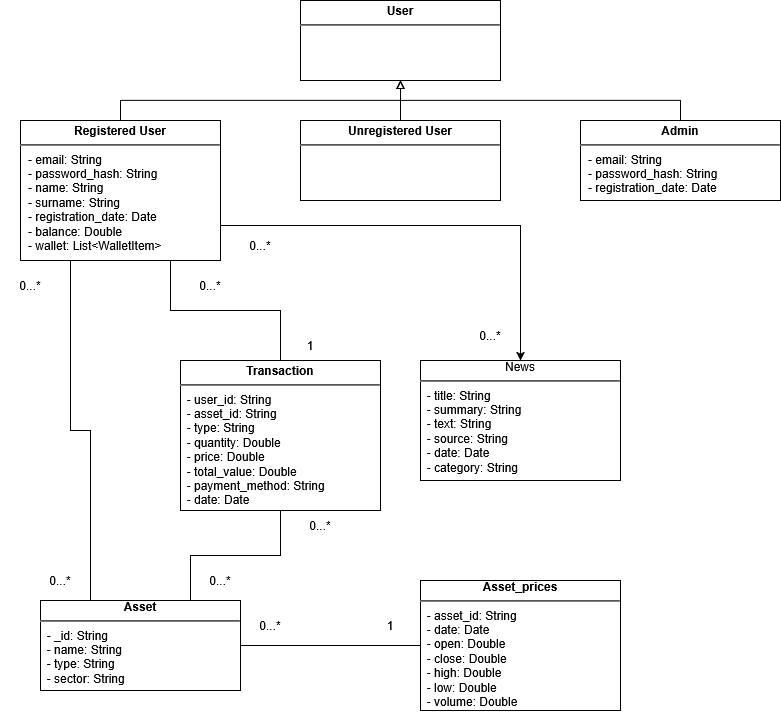

The diagram above was exported from draw.io. Its source (the exported page's mxGraphModel, read from the mxfile embedded in the PNG):
<mxGraphModel dx="1489" dy="776" grid="1" gridSize="10" guides="1" tooltips="1" connect="1" arrows="1" fold="1" page="1" pageScale="1.5" pageWidth="1169" pageHeight="826" background="none" math="0" shadow="0">
  <root>
    <mxCell id="0" style=";html=1;" />
    <mxCell id="1" style=";html=1;" parent="0" />
    <mxCell id="1672d66443f91eb5-10" value="&lt;p style=&quot;margin: 0px ; margin-top: 4px ; text-align: center&quot;&gt;&lt;b&gt;User&lt;/b&gt;&lt;/p&gt;&lt;hr&gt;&lt;p style=&quot;margin: 0px ; margin-left: 8px ; text-align: left&quot;&gt;&lt;br&gt;&lt;/p&gt;" style="shape=rect;html=1;overflow=fill;whiteSpace=wrap;" parent="1" vertex="1">
      <mxGeometry x="1240" y="40" width="200" height="80" as="geometry" />
    </mxCell>
    <mxCell id="RTUZF-nyiie7LnIV2f5B-1" style="edgeStyle=orthogonalEdgeStyle;rounded=0;orthogonalLoop=1;jettySize=auto;html=1;exitX=0.5;exitY=1;exitDx=0;exitDy=0;" parent="1" source="1672d66443f91eb5-10" target="1672d66443f91eb5-10" edge="1">
      <mxGeometry relative="1" as="geometry" />
    </mxCell>
    <mxCell id="4kch1ON3T1dObsqcz1uD-7" style="edgeStyle=orthogonalEdgeStyle;rounded=0;orthogonalLoop=1;jettySize=auto;html=1;exitX=0.5;exitY=0;exitDx=0;exitDy=0;entryX=0.5;entryY=1;entryDx=0;entryDy=0;endArrow=block;endFill=0;" parent="1" source="4kch1ON3T1dObsqcz1uD-2" target="1672d66443f91eb5-10" edge="1">
      <mxGeometry relative="1" as="geometry" />
    </mxCell>
    <mxCell id="4kch1ON3T1dObsqcz1uD-14" style="edgeStyle=orthogonalEdgeStyle;rounded=0;orthogonalLoop=1;jettySize=auto;html=1;exitX=0.75;exitY=1;exitDx=0;exitDy=0;entryX=0.5;entryY=0;entryDx=0;entryDy=0;endArrow=none;endFill=0;" parent="1" source="4kch1ON3T1dObsqcz1uD-2" target="4kch1ON3T1dObsqcz1uD-9" edge="1">
      <mxGeometry relative="1" as="geometry" />
    </mxCell>
    <mxCell id="4kch1ON3T1dObsqcz1uD-17" style="edgeStyle=orthogonalEdgeStyle;rounded=0;orthogonalLoop=1;jettySize=auto;html=1;exitX=0.25;exitY=1;exitDx=0;exitDy=0;entryX=0.25;entryY=0;entryDx=0;entryDy=0;endArrow=none;endFill=0;" parent="1" source="4kch1ON3T1dObsqcz1uD-2" target="4kch1ON3T1dObsqcz1uD-8" edge="1">
      <mxGeometry relative="1" as="geometry" />
    </mxCell>
    <mxCell id="C5ZxOxU7LR1KZkAPhQDG-1" style="edgeStyle=orthogonalEdgeStyle;rounded=0;orthogonalLoop=1;jettySize=auto;html=1;exitX=1;exitY=0.75;exitDx=0;exitDy=0;entryX=0.5;entryY=0;entryDx=0;entryDy=0;" edge="1" parent="1" source="4kch1ON3T1dObsqcz1uD-2" target="ftbcwfBqc0yyE7qDvvFW-10">
      <mxGeometry relative="1" as="geometry" />
    </mxCell>
    <mxCell id="4kch1ON3T1dObsqcz1uD-2" value="&lt;p style=&quot;margin: 0px ; margin-top: 4px ; text-align: center&quot;&gt;&lt;b&gt;Registered User&lt;/b&gt;&lt;/p&gt;&lt;hr&gt;&lt;p style=&quot;margin: 0px ; margin-left: 8px ; text-align: left&quot;&gt;- email: String&lt;br&gt;- password_hash: String&lt;/p&gt;&lt;p style=&quot;margin: 0px ; margin-left: 8px ; text-align: left&quot;&gt;- name: String&lt;/p&gt;&lt;p style=&quot;margin: 0px ; margin-left: 8px ; text-align: left&quot;&gt;- surname: String&lt;br&gt;- registration_date: Date&lt;br&gt;- balance: Double&lt;br&gt;- wallet: List&amp;lt;WalletItem&amp;gt;&lt;/p&gt;" style="shape=rect;html=1;overflow=fill;whiteSpace=wrap;" parent="1" vertex="1">
      <mxGeometry x="960" y="160" width="200" height="140" as="geometry" />
    </mxCell>
    <mxCell id="4kch1ON3T1dObsqcz1uD-5" style="edgeStyle=orthogonalEdgeStyle;rounded=0;orthogonalLoop=1;jettySize=auto;html=1;exitX=0.5;exitY=0;exitDx=0;exitDy=0;endArrow=block;endFill=0;" parent="1" source="4kch1ON3T1dObsqcz1uD-3" edge="1">
      <mxGeometry relative="1" as="geometry">
        <mxPoint x="1340" y="120" as="targetPoint" />
      </mxGeometry>
    </mxCell>
    <mxCell id="4kch1ON3T1dObsqcz1uD-3" value="&lt;p style=&quot;margin: 0px ; margin-top: 4px ; text-align: center&quot;&gt;&lt;b&gt;Unregistered User&lt;/b&gt;&lt;/p&gt;&lt;hr&gt;&lt;p style=&quot;margin: 0px ; margin-left: 8px ; text-align: left&quot;&gt;&lt;br&gt;&lt;/p&gt;" style="shape=rect;html=1;overflow=fill;whiteSpace=wrap;" parent="1" vertex="1">
      <mxGeometry x="1240" y="160" width="200" height="80" as="geometry" />
    </mxCell>
    <mxCell id="4kch1ON3T1dObsqcz1uD-6" style="edgeStyle=orthogonalEdgeStyle;rounded=0;orthogonalLoop=1;jettySize=auto;html=1;exitX=0.5;exitY=0;exitDx=0;exitDy=0;entryX=0.5;entryY=1;entryDx=0;entryDy=0;endArrow=block;endFill=0;" parent="1" source="4kch1ON3T1dObsqcz1uD-4" target="1672d66443f91eb5-10" edge="1">
      <mxGeometry relative="1" as="geometry" />
    </mxCell>
    <mxCell id="4kch1ON3T1dObsqcz1uD-4" value="&lt;p style=&quot;margin: 0px ; margin-top: 4px ; text-align: center&quot;&gt;&lt;b&gt;Admin&lt;/b&gt;&lt;/p&gt;&lt;hr&gt;&lt;p style=&quot;margin: 0px ; margin-left: 8px ; text-align: left&quot;&gt;- email: String&lt;br&gt;- password_hash: String&lt;br&gt;- registration_date: Date&lt;/p&gt;" style="shape=rect;html=1;overflow=fill;whiteSpace=wrap;" parent="1" vertex="1">
      <mxGeometry x="1520" y="160" width="200" height="80" as="geometry" />
    </mxCell>
    <mxCell id="ftbcwfBqc0yyE7qDvvFW-6" style="edgeStyle=orthogonalEdgeStyle;rounded=0;orthogonalLoop=1;jettySize=auto;html=1;endArrow=none;endFill=0;" parent="1" source="4kch1ON3T1dObsqcz1uD-8" target="ftbcwfBqc0yyE7qDvvFW-5" edge="1">
      <mxGeometry relative="1" as="geometry" />
    </mxCell>
    <mxCell id="4kch1ON3T1dObsqcz1uD-8" value="&lt;div&gt;&lt;b&gt;Asset&lt;/b&gt;&lt;/div&gt;&lt;hr&gt;&lt;div align=&quot;left&quot;&gt;&amp;nbsp; - _id: String&lt;br&gt;&amp;nbsp; - name: String&lt;br&gt;&amp;nbsp; - type: String&lt;br&gt;&amp;nbsp; - sector: String&lt;br&gt;&lt;br&gt;&lt;/div&gt;" style="shape=rect;html=1;overflow=fill;whiteSpace=wrap;" parent="1" vertex="1">
      <mxGeometry x="980" y="640" width="200" height="90" as="geometry" />
    </mxCell>
    <mxCell id="4kch1ON3T1dObsqcz1uD-16" style="edgeStyle=orthogonalEdgeStyle;rounded=0;orthogonalLoop=1;jettySize=auto;html=1;exitX=0.5;exitY=1;exitDx=0;exitDy=0;entryX=0.75;entryY=0;entryDx=0;entryDy=0;endArrow=none;endFill=0;" parent="1" source="4kch1ON3T1dObsqcz1uD-9" target="4kch1ON3T1dObsqcz1uD-8" edge="1">
      <mxGeometry relative="1" as="geometry" />
    </mxCell>
    <mxCell id="4kch1ON3T1dObsqcz1uD-9" value="&lt;p style=&quot;margin: 0px ; margin-top: 4px ; text-align: center&quot;&gt;&lt;b&gt;Transaction&lt;/b&gt;&lt;/p&gt;&lt;hr&gt;&lt;div align=&quot;left&quot;&gt;&amp;nbsp; - user_id: String&lt;br&gt;&amp;nbsp; - asset_id: String&lt;br&gt;&amp;nbsp; - type: String&lt;br&gt;&amp;nbsp; - quantity: Double&lt;br&gt;&amp;nbsp; - price: Double&lt;br&gt;&amp;nbsp; - total_value: Double&lt;br&gt;&amp;nbsp; - payment_method: String&lt;br&gt;&amp;nbsp; - date: Date&lt;/div&gt;" style="shape=rect;html=1;overflow=fill;whiteSpace=wrap;" parent="1" vertex="1">
      <mxGeometry x="1120" y="400" width="200" height="150" as="geometry" />
    </mxCell>
    <mxCell id="4kch1ON3T1dObsqcz1uD-18" value="0...*" style="text;html=1;whiteSpace=wrap;strokeColor=none;fillColor=none;align=center;verticalAlign=middle;rounded=0;" parent="1" vertex="1">
      <mxGeometry x="940" y="310" width="60" height="30" as="geometry" />
    </mxCell>
    <mxCell id="4kch1ON3T1dObsqcz1uD-19" value="0...*" style="text;html=1;whiteSpace=wrap;strokeColor=none;fillColor=none;align=center;verticalAlign=middle;rounded=0;" parent="1" vertex="1">
      <mxGeometry x="970" y="605" width="60" height="30" as="geometry" />
    </mxCell>
    <mxCell id="ftbcwfBqc0yyE7qDvvFW-1" value="0...*" style="text;html=1;whiteSpace=wrap;strokeColor=none;fillColor=none;align=center;verticalAlign=middle;rounded=0;" parent="1" vertex="1">
      <mxGeometry x="1120" y="310" width="60" height="30" as="geometry" />
    </mxCell>
    <mxCell id="ftbcwfBqc0yyE7qDvvFW-2" value="1" style="text;html=1;whiteSpace=wrap;strokeColor=none;fillColor=none;align=center;verticalAlign=middle;rounded=0;" parent="1" vertex="1">
      <mxGeometry x="1220" y="370" width="60" height="30" as="geometry" />
    </mxCell>
    <mxCell id="ftbcwfBqc0yyE7qDvvFW-3" value="0...*" style="text;html=1;whiteSpace=wrap;strokeColor=none;fillColor=none;align=center;verticalAlign=middle;rounded=0;" parent="1" vertex="1">
      <mxGeometry x="1230" y="550" width="60" height="30" as="geometry" />
    </mxCell>
    <mxCell id="ftbcwfBqc0yyE7qDvvFW-4" value="0...*" style="text;html=1;whiteSpace=wrap;strokeColor=none;fillColor=none;align=center;verticalAlign=middle;rounded=0;" parent="1" vertex="1">
      <mxGeometry x="1130" y="605" width="60" height="30" as="geometry" />
    </mxCell>
    <mxCell id="ftbcwfBqc0yyE7qDvvFW-5" value="&lt;div&gt;&lt;b&gt;Asset_prices&lt;/b&gt;&lt;/div&gt;&lt;hr&gt;&lt;div align=&quot;left&quot;&gt;&amp;nbsp; - asset_id: String&lt;br&gt;&amp;nbsp; - date: Date&lt;br&gt;&amp;nbsp; - open: Double&lt;br&gt;&amp;nbsp; - close: Double&lt;br&gt;&amp;nbsp; - high: Double&lt;br&gt;&amp;nbsp; - low: Double&lt;br&gt;&amp;nbsp; - volume: Double&lt;br&gt;&lt;br&gt;&lt;/div&gt;" style="shape=rect;html=1;overflow=fill;whiteSpace=wrap;" parent="1" vertex="1">
      <mxGeometry x="1360" y="620" width="200" height="130" as="geometry" />
    </mxCell>
    <mxCell id="ftbcwfBqc0yyE7qDvvFW-7" value="0...*" style="text;html=1;whiteSpace=wrap;strokeColor=none;fillColor=none;align=center;verticalAlign=middle;rounded=0;" parent="1" vertex="1">
      <mxGeometry x="1180" y="650" width="60" height="30" as="geometry" />
    </mxCell>
    <mxCell id="ftbcwfBqc0yyE7qDvvFW-8" value="1" style="text;html=1;whiteSpace=wrap;strokeColor=none;fillColor=none;align=center;verticalAlign=middle;rounded=0;" parent="1" vertex="1">
      <mxGeometry x="1300" y="650" width="60" height="30" as="geometry" />
    </mxCell>
    <mxCell id="ftbcwfBqc0yyE7qDvvFW-10" value="News&lt;hr&gt;&lt;div align=&quot;left&quot;&gt;&amp;nbsp; - title: String&lt;br&gt;&amp;nbsp; - summary: String&lt;br&gt;&amp;nbsp; - text: String&lt;br&gt;&amp;nbsp; - source: String&lt;br&gt;&amp;nbsp; - date: Date&lt;br&gt;&amp;nbsp; - category: String&lt;br&gt;&lt;br&gt;&lt;/div&gt;" style="shape=rect;html=1;overflow=fill;whiteSpace=wrap;" parent="1" vertex="1">
      <mxGeometry x="1360" y="400" width="200" height="120" as="geometry" />
    </mxCell>
    <mxCell id="C5ZxOxU7LR1KZkAPhQDG-2" value="0...*" style="text;html=1;whiteSpace=wrap;strokeColor=none;fillColor=none;align=center;verticalAlign=middle;rounded=0;" vertex="1" parent="1">
      <mxGeometry x="1170" y="270" width="60" height="30" as="geometry" />
    </mxCell>
    <mxCell id="C5ZxOxU7LR1KZkAPhQDG-3" value="0...*" style="text;html=1;whiteSpace=wrap;strokeColor=none;fillColor=none;align=center;verticalAlign=middle;rounded=0;" vertex="1" parent="1">
      <mxGeometry x="1400" y="360" width="60" height="30" as="geometry" />
    </mxCell>
  </root>
</mxGraphModel>